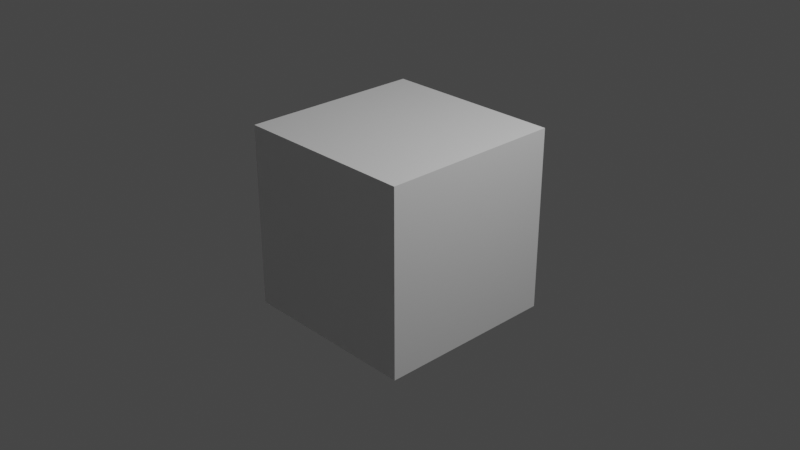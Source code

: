 # Source: Loopy.blend  (saved by Blender 3.5.10; exported with 4.5.12 LTS)
import bpy
from mathutils import Matrix  # noqa: F401  (used for matrix-valued properties, if any)

bpy.ops.wm.read_factory_settings(use_empty=True)
scene = bpy.context.scene
scene.name = 'Scene'

# ---- collections
col_collection = bpy.data.collections.new('Collection'); scene.collection.children.link(col_collection)

# ---- materials (node trees are filled in below, after node groups)
mat_material = bpy.data.materials.new('Material')
mat_material.alpha_threshold = 0.0
mat_material.use_transparent_shadow = False
mat_material.roughness = 0.5
mat_material.line_color = (0.0, 0.0, 0.0, 1.0)

# ---- material node trees
mat_material.use_nodes = True; mat_material.node_tree.nodes.clear()
_N = mat_material.node_tree.nodes; _L = mat_material.node_tree.links
n0 = _N.new('ShaderNodeOutputMaterial'); n0.name = 'Material Output'; n0.location = (300, 300)
n1 = _N.new('ShaderNodeBsdfPrincipled'); n1.name = 'Principled BSDF'; n1.location = (10, 300)
n1.distribution = 'GGX'
n1.subsurface_method = 'RANDOM_WALK_SKIN'
n1.inputs[3].default_value = 1.45
n1.inputs[27].default_value = (0.0, 0.0, 0.0, 1.0)
n1.inputs[28].default_value = 1.0
_L.new(n1.outputs[0], n0.inputs[0])
n0.is_active_output = True

# ---- world
world_world = bpy.data.worlds.new('World'); scene.world = world_world
world_world.use_nodes = True; world_world.node_tree.nodes.clear()
_N = world_world.node_tree.nodes; _L = world_world.node_tree.links
n0 = _N.new('ShaderNodeOutputWorld'); n0.name = 'World Output'; n0.location = (300, 300)
n1 = _N.new('ShaderNodeBackground'); n1.name = 'Background'; n1.location = (10, 300)
n1.inputs[0].default_value = (0.05088, 0.05088, 0.05088, 1.0)
_L.new(n1.outputs[0], n0.inputs[0])
n0.is_active_output = True
world_world.color = (0.05088, 0.05088, 0.05088)
world_world.use_sun_shadow = False
world_world.sun_shadow_jitter_overblur = 0.0

# ---- cameras
cam_camera = bpy.data.cameras.new('Camera')
cam_camera.clip_end = 100.0
cam_camera.ortho_scale = 7.314

# ---- lights
light_light = bpy.data.lights.new('Light', 'POINT')
light_light.transmission_factor = 0.0
light_light.energy = 1000.0
light_light.shadow_soft_size = 0.1
light_light.shadow_maximum_resolution = 0.006
light_light.use_absolute_resolution = True

# ---- meshes
me_cube = bpy.data.meshes.new('Cube')
me_cube.from_pydata([(1.0, 1.0, 1.0), (1.0, 1.0, -1.0), (1.0, -1.0, 1.0), (1.0, -1.0, -1.0), (-1.0, 1.0, 1.0), (-1.0, 1.0, -1.0), (-1.0, -1.0, 1.0), (-1.0, -1.0, -1.0)], [], [(0, 4, 6, 2), (3, 2, 6, 7), (7, 6, 4, 5), (5, 1, 3, 7), (1, 0, 2, 3), (5, 4, 0, 1)])
_uv = me_cube.uv_layers.new(name='UVMap')
_uv.uv.foreach_set('vector', [0.625, 0.5, 0.875, 0.5, 0.875, 0.75, 0.625, 0.75, 0.375, 0.75, 0.625, 0.75, 0.625, 1.0, 0.375, 1.0, 0.375, 0.0, 0.625, 0.0, 0.625, 0.25, 0.375, 0.25, 0.125, 0.5, 0.375, 0.5, 0.375, 0.75, 0.125, 0.75, 0.375, 0.5, 0.625, 0.5, 0.625, 0.75, 0.375, 0.75, 0.375, 0.25, 0.625, 0.25, 0.625, 0.5, 0.375, 0.5])
me_cube.materials.append(mat_material)
me_cube.use_mirror_vertex_groups = False
me_cube.update()
me_sphere_001 = bpy.data.meshes.new('Sphere.001')
me_sphere_001.from_pydata([(-0.1164, -2.289, 3.502), (-0.1164, -2.088, 3.458), (-0.1164, -1.788, 3.272), (-0.1164, -1.665, 2.99), (-0.1164, -1.617, 2.821), (-0.1164, -1.84, 1.11), (-0.1164, -1.857, 0.8163), (-0.1164, -2.053, 0.5783), (-0.1164, -2.197, 0.5015), (-0.1164, -2.353, 0.4542), (-0.04808, -2.303, 3.502), (0.0246, -2.118, 3.458), (0.08344, -1.968, 3.368), (0.1336, -1.84, 3.271), (0.1581, -1.778, 3.143), (0.1709, -1.745, 2.989), (0.1881, -1.701, 2.82), (0.09038, -2.069, 1.577), (0.1432, -1.891, 1.11), (0.1479, -1.88, 0.9646), (0.1365, -1.908, 0.8163), (0.1086, -1.993, 0.6817), (0.06034, -2.088, 0.5783), (0.005327, -2.221, 0.5015), (-0.05437, -2.365, 0.4542), (0.009882, -2.344, 3.501), (0.1442, -2.202, 3.457), (0.2529, -2.087, 3.367), (0.3455, -1.99, 3.269), (0.3908, -1.942, 3.141), (0.4131, -1.916, 2.986), (0.4417, -1.883, 2.817), (0.2659, -2.173, 1.577), (0.3632, -2.038, 1.11), (0.372, -2.029, 0.9646), (0.3509, -2.05, 0.8163), (0.2993, -2.116, 0.6817), (0.2102, -2.188, 0.5783), (0.1086, -2.29, 0.5015), (-0.001738, -2.4, 0.4542), (0.04861, -2.405, 3.5), (0.2241, -2.328, 3.455), (0.3661, -2.266, 3.364), (0.4886, -2.213, 3.266), (0.5511, -2.187, 3.138), (0.5806, -2.174, 2.983), (0.6169, -2.155, 2.813), (0.3382, -2.33, 1.576), (0.5103, -2.257, 1.11), (0.5217, -2.252, 0.9646), (0.4941, -2.263, 0.8163), (0.4268, -2.299, 0.6817), (0.3103, -2.338, 0.5783), (0.1775, -2.393, 0.5015), (0.03343, -2.453, 0.4542), (0.06221, -2.477, 3.499), (0.2521, -2.477, 3.453), (0.4074, -2.477, 3.361), (0.552, -2.477, 3.263), (0.6395, -2.477, 3.131), (0.7015, -2.477, 2.971), (0.706, -2.476, 2.799), (0.3799, -2.515, 1.575), (0.5619, -2.515, 1.11), (0.5743, -2.515, 0.9646), (0.5444, -2.515, 0.8163), (0.4715, -2.515, 0.6817), (0.3455, -2.515, 0.5783), (0.2018, -2.515, 0.5015), (0.04577, -2.515, 0.4542), (0.04861, -2.549, 3.498), (0.2241, -2.626, 3.451), (0.3661, -2.688, 3.359), (0.4888, -2.741, 3.259), (0.5514, -2.767, 3.13), (0.581, -2.78, 2.974), (0.6168, -2.798, 2.804), (0.3387, -2.7, 1.575), (0.5103, -2.773, 1.11), (0.5217, -2.778, 0.9646), (0.4941, -2.766, 0.8163), (0.4268, -2.731, 0.6817), (0.3103, -2.691, 0.5783), (0.1775, -2.636, 0.5015), (0.03343, -2.577, 0.4542), (0.009882, -2.611, 3.497), (0.1442, -2.752, 3.449), (0.2529, -2.867, 3.356), (0.3455, -2.965, 3.256), (0.3909, -3.012, 3.126), (0.4131, -3.037, 2.971), (0.4416, -3.07, 2.801), (0.2664, -2.857, 1.576), (0.3632, -2.992, 1.11), (0.372, -3.0, 0.9646), (0.3509, -2.979, 0.8163), (0.2993, -2.914, 0.6817), (0.2102, -2.841, 0.5783), (0.1086, -2.739, 0.5015), (-0.001739, -2.629, 0.4542), (-0.04808, -2.651, 3.497), (0.0246, -2.837, 3.448), (0.08345, -2.986, 3.354), (0.1336, -3.114, 3.254), (0.1581, -3.176, 3.124), (0.171, -3.209, 2.969), (0.1881, -3.252, 2.798), (0.09065, -2.961, 1.576), (0.1432, -3.138, 1.11), (0.1479, -3.149, 0.9646), (0.1365, -3.122, 0.8163), (0.1086, -3.036, 0.6817), (0.06034, -2.941, 0.5783), (0.005327, -2.808, 0.5015), (-0.05437, -2.664, 0.4542), (-0.1164, -2.666, 3.497), (-0.1164, -2.866, 3.448), (-0.1164, -3.028, 3.354), (-0.1164, -3.166, 3.253), (-0.1164, -3.234, 3.123), (-0.1164, -3.269, 2.968), (-0.1164, -3.316, 2.797), (-0.1164, -2.998, 1.576), (-0.1164, -3.189, 1.11), (-0.1164, -3.202, 0.9646), (-0.1164, -3.172, 0.8163), (-0.1164, -3.079, 0.6817), (-0.1164, -2.976, 0.5783), (-0.1164, -2.833, 0.5015), (-0.1164, -2.677, 0.4542), (-0.1848, -2.651, 3.497), (-0.2575, -2.837, 3.448), (-0.3163, -2.986, 3.354), (-0.3665, -3.114, 3.254), (-0.391, -3.176, 3.124), (-0.4039, -3.209, 2.969), (-0.421, -3.252, 2.798), (-0.3235, -2.961, 1.576), (-0.376, -3.138, 1.11), (-0.3808, -3.149, 0.9646), (-0.3693, -3.122, 0.8163), (-0.3414, -3.036, 0.6817), (-0.2932, -2.941, 0.5783), (-0.2382, -2.808, 0.5015), (-0.1785, -2.664, 0.4542), (-0.1164, -2.515, 0.4382), (-0.2428, -2.611, 3.497), (-0.3771, -2.752, 3.449), (-0.4858, -2.867, 3.356), (-0.5784, -2.965, 3.256), (-0.6238, -3.012, 3.126), (-0.6475, -3.037, 2.971), (-0.679, -3.07, 2.801), (-0.4993, -2.857, 1.576), (-0.5961, -2.992, 1.11), (-0.6049, -3.0, 0.9646), (-0.5837, -2.979, 0.8163), (-0.5322, -2.914, 0.6817), (-0.4431, -2.841, 0.5783), (-0.3414, -2.739, 0.5015), (-0.2311, -2.629, 0.4542), (-0.2815, -2.549, 3.498), (-0.4569, -2.626, 3.451), (-0.599, -2.688, 3.359), (-0.72, -2.741, 3.259), (-0.7792, -2.767, 3.13), (-0.8101, -2.78, 2.974), (-0.8514, -2.798, 2.804), (-0.5697, -2.7, 1.575), (-0.6893, -2.773, 1.11), (-0.7186, -2.778, 0.9646), (-0.7113, -2.766, 0.8163), (-0.6596, -2.731, 0.6817), (-0.5432, -2.691, 0.5783), (-0.4104, -2.636, 0.5015), (-0.2663, -2.577, 0.4542), (-0.1164, -2.477, 3.516), (-0.2951, -2.477, 3.499), (-0.485, -2.477, 3.453), (-0.6388, -2.477, 3.361), (-0.7969, -2.477, 3.263), (-0.8882, -2.477, 3.134), (-0.941, -2.477, 2.978), (-0.9857, -2.476, 2.809), (-0.6109, -2.515, 1.575), (-0.7409, -2.515, 1.11), (-0.7712, -2.515, 0.9646), (-0.7616, -2.515, 0.8163), (-0.7044, -2.515, 0.6817), (-0.5784, -2.515, 0.5783), (-0.4346, -2.515, 0.5015), (-0.2787, -2.515, 0.4542), (-0.2815, -2.405, 3.5), (-0.4569, -2.328, 3.455), (-0.599, -2.266, 3.364), (-0.72, -2.213, 3.266), (-0.7792, -2.187, 3.138), (-0.81, -2.174, 2.983), (-0.8514, -2.155, 2.813), (-0.5692, -2.33, 1.576), (-0.6893, -2.257, 1.11), (-0.7186, -2.252, 0.9646), (-0.7113, -2.263, 0.8163), (-0.6596, -2.299, 0.6817), (-0.5432, -2.338, 0.5783), (-0.4104, -2.393, 0.5015), (-0.2663, -2.453, 0.4542), (-0.2428, -2.344, 3.501), (-0.3771, -2.202, 3.457), (-0.4858, -2.087, 3.367), (-0.5784, -1.99, 3.269), (-0.6237, -1.942, 3.141), (-0.6473, -1.916, 2.986), (-0.679, -1.883, 2.817), (-0.4988, -2.173, 1.577), (-0.5961, -2.038, 1.11), (-0.6049, -2.029, 0.9646), (-0.5837, -2.05, 0.8163), (-0.5322, -2.116, 0.6817), (-0.4431, -2.188, 0.5783), (-0.3414, -2.29, 0.5015), (-0.2311, -2.4, 0.4542), (-0.1848, -2.303, 3.502), (-0.2575, -2.118, 3.458), (-0.3163, -1.968, 3.368), (-0.3664, -1.84, 3.271), (-0.391, -1.778, 3.143), (-0.4038, -1.745, 2.989), (-0.421, -1.701, 2.82), (-0.3233, -2.069, 1.577), (-0.376, -1.891, 1.11), (-0.3808, -1.88, 0.9646), (-0.3693, -1.908, 0.8163), (-0.3414, -1.993, 0.6817), (-0.2932, -2.088, 0.5783), (-0.2382, -2.221, 0.5015), (-0.1785, -2.365, 0.4542), (-0.1164, -1.926, 3.369), (-0.1164, -1.72, 3.144), (-0.1164, -2.032, 1.577), (-0.1164, -1.828, 0.9646), (-0.1164, -1.95, 0.6817), (0.4724, -1.849, 2.646), (0.2052, -1.657, 2.649), (0.7662, -2.304, 2.518), (0.8057, -2.477, 2.51), (0.766, -2.65, 2.514), (0.4726, -3.103, 2.629), (0.2053, -3.296, 2.626), (-0.1164, -3.363, 2.625), (-0.4382, -3.296, 2.626), (-0.7109, -3.103, 2.629), (-0.893, -2.815, 2.633), (-1.011, -2.476, 2.637), (-0.8929, -2.137, 2.642), (-0.7107, -1.849, 2.646), (-0.4381, -1.657, 2.649), (-0.1164, -1.589, 2.65), (-0.1164, -1.519, 2.464), (-0.5071, -2.507, 1.789), (-0.6021, -2.5, 1.848), (-0.7787, -2.493, 1.99), (-0.9395, -2.484, 2.233), (-0.3657, -2.247, 1.74), (-0.3643, -1.989, 1.851), (-0.4641, -1.592, 2.463), (-0.5787, -1.898, 1.996), (-0.7509, -1.808, 2.236), (0.5268, -3.16, 2.219), (-0.7588, -1.8, 2.46), (0.4673, -3.087, 1.984), (0.3391, -3.011, 1.841), (0.1515, -2.768, 1.714), (-0.9299, -2.11, 2.456), (0.02845, -2.848, 1.714), (0.1283, -3.163, 1.845), (0.1993, -3.268, 1.982), (-0.9991, -2.477, 2.451), (0.2317, -3.367, 2.217), (-0.09847, -2.876, 1.714), (-0.1164, -3.216, 1.846), (-0.9301, -2.844, 2.446), (-0.1164, -3.332, 1.981), (-0.1164, -3.44, 2.216), (-0.2434, -2.848, 1.722), (-0.7591, -3.155, 2.442), (-0.2553, -3.163, 1.845), (-0.4165, -3.268, 1.982), (-0.4556, -3.367, 2.217), (-0.4643, -3.363, 2.439), (-0.4465, -2.648, 1.764), (-0.495, -2.779, 1.835), (-0.7155, -2.814, 1.986), (-0.1164, -3.436, 2.438), (-0.8702, -2.85, 2.229), (-0.45, -2.366, 1.767), (-0.4932, -2.221, 1.842), (0.2314, -3.363, 2.439), (-0.7158, -2.171, 1.993), (-0.8703, -2.118, 2.238), (-0.243, -2.168, 1.726), (0.5237, -3.155, 2.442), (-0.2547, -1.838, 1.857), (-0.4168, -1.716, 1.994), (-0.4557, -1.601, 2.239), (0.8105, -2.662, 2.44), (-0.09847, -2.14, 1.719), (-0.1164, -1.785, 1.859), (-0.1164, -1.652, 1.97), (0.8184, -2.479, 2.437), (-0.1164, -1.528, 2.239), (0.1508, -2.247, 1.718), (0.3382, -1.989, 1.851), (0.7182, -2.11, 2.456), (0.4677, -1.898, 1.996), (0.5269, -1.808, 2.236), (0.2625, -2.507, 1.715), (0.2312, -1.592, 2.463), (0.5496, -2.5, 1.841), (0.7111, -2.493, 2.003), (0.8339, -2.483, 2.347), (0.5232, -1.8, 2.46), (-0.7507, -3.16, 2.219), (-0.5782, -3.087, 1.984), (-0.3652, -3.011, 1.841), (-0.3664, -2.768, 1.736), (0.8108, -2.664, 2.349), (0.6466, -2.814, 1.988), (0.485, -2.779, 1.835), (0.2338, -2.648, 1.714), (0.8108, -2.297, 2.354), (0.6469, -2.171, 1.995), (0.4832, -2.221, 1.842), (0.2333, -2.366, 1.716), (0.2318, -1.601, 2.239), (0.1996, -1.716, 1.969), (0.1276, -1.838, 1.857), (0.02805, -2.168, 1.719), (0.1156, -1.993, 1.413), (0.3123, -2.115, 1.413), (0.3984, -2.298, 1.413), (0.4446, -2.515, 1.413), (0.3984, -2.731, 1.413), (0.3123, -2.914, 1.413), (0.1156, -3.037, 1.413), (-0.1164, -3.08, 1.413), (-0.3485, -3.037, 1.413), (-0.5452, -2.914, 1.413), (-0.6249, -2.731, 1.413), (-0.6711, -2.515, 1.413), (-0.6249, -2.298, 1.413), (-0.5452, -2.115, 1.413), (-0.3485, -1.993, 1.413), (-0.1164, -1.95, 1.413), (0.1264, -1.923, 1.281), (0.3322, -2.062, 1.281), (0.4698, -2.269, 1.281), (0.5181, -2.515, 1.281), (0.4698, -2.76, 1.281), (0.3322, -2.968, 1.281), (0.1264, -3.107, 1.281), (-0.1164, -3.155, 1.281), (-0.3593, -3.107, 1.281), (-0.5651, -2.968, 1.281), (-0.6577, -2.76, 1.281), (-0.706, -2.515, 1.281), (-0.6577, -2.269, 1.281), (-0.5651, -2.062, 1.281), (-0.3593, -1.923, 1.281), (-0.1164, -1.874, 1.281), (0.7114, -2.476, 2.633), (0.6119, -2.137, 2.64), (0.6118, -2.815, 2.631), (0.7811, -2.486, 2.156), (0.723, -2.118, 2.232), (0.8099, -2.293, 2.448), (0.7186, -2.844, 2.446), (0.7229, -2.85, 2.223)], [], [(145, 9, 24), (353, 239, 17, 338), (1, 0, 10, 11), (240, 5, 18, 19), (237, 1, 11, 12), (6, 240, 19, 20), (2, 237, 12, 13), (241, 6, 20, 21), (238, 2, 13, 14), (7, 241, 21, 22), (3, 238, 14, 15), (8, 7, 22, 23), (4, 3, 15, 16), (9, 8, 23, 24), (257, 4, 16, 243), (0, 176, 10), (24, 23, 38, 39), (243, 16, 31, 242), (10, 176, 25), (145, 24, 39), (338, 17, 32, 339), (11, 10, 25, 26), (19, 18, 33, 34), (12, 11, 26, 27), (20, 19, 34, 35), (13, 12, 27, 28), (21, 20, 35, 36), (14, 13, 28, 29), (22, 21, 36, 37), (15, 14, 29, 30), (23, 22, 37, 38), (16, 15, 30, 31), (28, 27, 42, 43), (36, 35, 50, 51), (29, 28, 43, 44), (37, 36, 51, 52), (30, 29, 44, 45), (38, 37, 52, 53), (31, 30, 45, 46), (39, 38, 53, 54), (242, 31, 46, 371), (25, 176, 40), (145, 39, 54), (339, 32, 47, 340), (26, 25, 40, 41), (34, 33, 48, 49), (27, 26, 41, 42), (35, 34, 49, 50), (371, 46, 61, 370), (40, 176, 55), (145, 54, 69), (340, 47, 62, 341), (41, 40, 55, 56), (49, 48, 63, 64), (42, 41, 56, 57), (50, 49, 64, 65), (43, 42, 57, 58), (51, 50, 65, 66), (44, 43, 58, 59), (52, 51, 66, 67), (45, 44, 59, 60), (53, 52, 67, 68), (46, 45, 60, 61), (54, 53, 68, 69), (66, 65, 80, 81), (59, 58, 73, 74), (67, 66, 81, 82), (60, 59, 74, 75), (68, 67, 82, 83), (61, 60, 75, 76), (69, 68, 83, 84), (370, 61, 76, 372), (55, 176, 70), (145, 69, 84), (341, 62, 77, 342), (56, 55, 70, 71), (64, 63, 78, 79), (57, 56, 71, 72), (65, 64, 79, 80), (58, 57, 72, 73), (145, 84, 99), (342, 77, 92, 343), (71, 70, 85, 86), (79, 78, 93, 94), (72, 71, 86, 87), (80, 79, 94, 95), (73, 72, 87, 88), (81, 80, 95, 96), (74, 73, 88, 89), (82, 81, 96, 97), (75, 74, 89, 90), (83, 82, 97, 98), (76, 75, 90, 91), (84, 83, 98, 99), (372, 76, 91, 247), (70, 176, 85), (97, 96, 111, 112), (90, 89, 104, 105), (98, 97, 112, 113), (91, 90, 105, 106), (99, 98, 113, 114), (247, 91, 106, 248), (85, 176, 100), (145, 99, 114), (343, 92, 107, 344), (86, 85, 100, 101), (94, 93, 108, 109), (87, 86, 101, 102), (95, 94, 109, 110), (88, 87, 102, 103), (96, 95, 110, 111), (89, 88, 103, 104), (101, 100, 115, 116), (109, 108, 123, 124), (102, 101, 116, 117), (110, 109, 124, 125), (103, 102, 117, 118), (111, 110, 125, 126), (104, 103, 118, 119), (112, 111, 126, 127), (105, 104, 119, 120), (113, 112, 127, 128), (106, 105, 120, 121), (114, 113, 128, 129), (248, 106, 121, 249), (100, 176, 115), (145, 114, 129), (344, 107, 122, 345), (120, 119, 134, 135), (128, 127, 142, 143), (121, 120, 135, 136), (129, 128, 143, 144), (249, 121, 136, 250), (115, 176, 130), (145, 129, 144), (345, 122, 137, 346), (116, 115, 130, 131), (124, 123, 138, 139), (117, 116, 131, 132), (125, 124, 139, 140), (118, 117, 132, 133), (126, 125, 140, 141), (119, 118, 133, 134), (127, 126, 141, 142), (139, 138, 154, 155), (132, 131, 147, 148), (140, 139, 155, 156), (133, 132, 148, 149), (141, 140, 156, 157), (134, 133, 149, 150), (142, 141, 157, 158), (135, 134, 150, 151), (143, 142, 158, 159), (136, 135, 151, 152), (144, 143, 159, 160), (250, 136, 152, 251), (130, 176, 146), (145, 144, 160), (346, 137, 153, 347), (131, 130, 146, 147), (159, 158, 173, 174), (152, 151, 166, 167), (160, 159, 174, 175), (251, 152, 167, 252), (146, 176, 161), (145, 160, 175), (347, 153, 168, 348), (147, 146, 161, 162), (155, 154, 169, 170), (148, 147, 162, 163), (156, 155, 170, 171), (149, 148, 163, 164), (157, 156, 171, 172), (150, 149, 164, 165), (158, 157, 172, 173), (151, 150, 165, 166), (163, 162, 178, 179), (171, 170, 186, 187), (164, 163, 179, 180), (172, 171, 187, 188), (165, 164, 180, 181), (173, 172, 188, 189), (166, 165, 181, 182), (174, 173, 189, 190), (167, 166, 182, 183), (175, 174, 190, 191), (252, 167, 183, 253), (161, 176, 177), (145, 175, 191), (348, 168, 184, 349), (162, 161, 177, 178), (170, 169, 185, 186), (183, 182, 197, 198), (191, 190, 205, 206), (253, 183, 198, 254), (177, 176, 192), (145, 191, 206), (349, 184, 199, 350), (178, 177, 192, 193), (186, 185, 200, 201), (179, 178, 193, 194), (187, 186, 201, 202), (180, 179, 194, 195), (188, 187, 202, 203), (181, 180, 195, 196), (189, 188, 203, 204), (182, 181, 196, 197), (190, 189, 204, 205), (202, 201, 216, 217), (195, 194, 209, 210), (203, 202, 217, 218), (196, 195, 210, 211), (204, 203, 218, 219), (197, 196, 211, 212), (205, 204, 219, 220), (198, 197, 212, 213), (206, 205, 220, 221), (254, 198, 213, 255), (192, 176, 207), (145, 206, 221), (350, 199, 214, 351), (193, 192, 207, 208), (201, 200, 215, 216), (194, 193, 208, 209), (221, 220, 235, 236), (255, 213, 228, 256), (207, 176, 222), (145, 221, 236), (351, 214, 229, 352), (208, 207, 222, 223), (216, 215, 230, 231), (209, 208, 223, 224), (217, 216, 231, 232), (210, 209, 224, 225), (218, 217, 232, 233), (211, 210, 225, 226), (219, 218, 233, 234), (212, 211, 226, 227), (220, 219, 234, 235), (213, 212, 227, 228), (233, 232, 6, 241), (226, 225, 2, 238), (234, 233, 241, 7), (227, 226, 238, 3), (235, 234, 7, 8), (228, 227, 3, 4), (236, 235, 8, 9), (256, 228, 4, 257), (222, 176, 0), (145, 236, 9), (352, 229, 239, 353), (223, 222, 0, 1), (231, 230, 5, 240), (224, 223, 1, 237), (232, 231, 240, 6), (225, 224, 237, 2), (252, 253, 277, 281), (251, 252, 281, 285), (372, 247, 301, 376), (245, 246, 305, 309), (253, 254, 273, 277), (244, 245, 309, 375), (254, 255, 269, 273), (257, 243, 317, 258), (247, 248, 297, 301), (256, 257, 258, 265), (255, 256, 265, 269), (248, 249, 293, 297), (249, 250, 289, 293), (243, 242, 321, 317), (242, 371, 313, 321), (250, 251, 285, 289), (277, 273, 299, 262), (261, 298, 296, 260), (273, 269, 267, 299), (298, 266, 264, 296), (284, 325, 153, 137), (279, 284, 137, 122), (274, 279, 122, 107), (272, 274, 107, 92), (295, 263, 214, 199), (259, 295, 199, 184), (290, 259, 184, 168), (325, 290, 168, 153), (337, 311, 32, 17), (306, 337, 17, 239), (300, 306, 239, 229), (263, 300, 229, 214), (329, 272, 92, 77), (316, 329, 77, 62), (333, 316, 62, 47), (311, 333, 47, 32), (312, 332, 333, 311), (314, 331, 332, 312), (315, 374, 331, 314), (321, 313, 374, 315), (332, 318, 316, 333), (331, 319, 318, 332), (374, 373, 319, 331), (375, 309, 320, 330), (318, 328, 329, 316), (319, 327, 328, 318), (373, 377, 327, 319), (309, 305, 326, 320), (328, 271, 272, 329), (327, 270, 271, 328), (377, 268, 270, 327), (376, 301, 268, 377), (264, 302, 300, 263), (266, 303, 302, 264), (267, 304, 303, 266), (269, 265, 304, 267), (302, 307, 306, 300), (303, 308, 307, 302), (304, 310, 308, 303), (265, 258, 310, 304), (307, 336, 337, 306), (308, 335, 336, 307), (310, 334, 335, 308), (258, 317, 334, 310), (336, 312, 311, 337), (335, 314, 312, 336), (334, 315, 314, 335), (317, 321, 315, 334), (324, 291, 290, 325), (323, 292, 291, 324), (322, 294, 292, 323), (285, 281, 294, 322), (291, 260, 259, 290), (292, 261, 260, 291), (294, 262, 261, 292), (281, 277, 262, 294), (262, 299, 298, 261), (260, 296, 295, 259), (299, 267, 266, 298), (296, 264, 263, 295), (301, 297, 278, 268), (268, 278, 276, 270), (270, 276, 275, 271), (271, 275, 274, 272), (297, 293, 283, 278), (278, 283, 282, 276), (276, 282, 280, 275), (275, 280, 279, 274), (293, 289, 288, 283), (283, 288, 287, 282), (282, 287, 286, 280), (280, 286, 284, 279), (289, 285, 322, 288), (288, 322, 323, 287), (287, 323, 324, 286), (286, 324, 325, 284), (368, 352, 353, 369), (367, 351, 352, 368), (366, 350, 351, 367), (365, 349, 350, 366), (364, 348, 349, 365), (363, 347, 348, 364), (362, 346, 347, 363), (361, 345, 346, 362), (360, 344, 345, 361), (359, 343, 344, 360), (358, 342, 343, 359), (357, 341, 342, 358), (356, 340, 341, 357), (355, 339, 340, 356), (354, 338, 339, 355), (369, 353, 338, 354), (5, 369, 354, 18), (18, 354, 355, 33), (33, 355, 356, 48), (48, 356, 357, 63), (63, 357, 358, 78), (78, 358, 359, 93), (93, 359, 360, 108), (108, 360, 361, 123), (123, 361, 362, 138), (138, 362, 363, 154), (154, 363, 364, 169), (169, 364, 365, 185), (185, 365, 366, 200), (200, 366, 367, 215), (215, 367, 368, 230), (230, 368, 369, 5), (245, 244, 371, 370), (246, 245, 370, 372), (330, 320, 373, 374), (375, 330, 374, 313), (326, 305, 376, 377), (244, 375, 313, 371), (320, 326, 377, 373), (305, 246, 372, 376)])
_uv = me_sphere_001.uv_layers.new(name='UVMap')
_uv.uv.foreach_set('vector', [0.7188, 0.0, 0.75, 0.0625, 0.6875, 0.0625, 0.75, 0.4676, 0.75, 0.5, 0.6875, 0.5, 0.6886, 0.4676, 0.75, 0.875, 0.75, 0.9375, 0.6875, 0.9375, 0.6875, 0.875, 0.75, 0.375, 0.75, 0.4375, 0.6875, 0.4375, 0.6875, 0.375, 0.75, 0.8125, 0.75, 0.875, 0.6875, 0.875, 0.6875, 0.8125, 0.75, 0.3125, 0.75, 0.375, 0.6875, 0.375, 0.6875, 0.3125, 0.75, 0.75, 0.75, 0.8125, 0.6875, 0.8125, 0.6875, 0.75, 0.75, 0.25, 0.75, 0.3125, 0.6875, 0.3125, 0.6875, 0.25, 0.75, 0.6875, 0.75, 0.75, 0.6875, 0.75, 0.6875, 0.6875, 0.75, 0.1875, 0.75, 0.25, 0.6875, 0.25, 0.6875, 0.1875, 0.75, 0.625, 0.75, 0.6875, 0.6875, 0.6875, 0.6875, 0.625, 0.75, 0.125, 0.75, 0.1875, 0.6875, 0.1875, 0.6875, 0.125, 0.75, 0.5625, 0.75, 0.625, 0.6875, 0.625, 0.6875, 0.5625, 0.75, 0.0625, 0.75, 0.125, 0.6875, 0.125, 0.6875, 0.0625, 0.75, 0.5095, 0.75, 0.5625, 0.6875, 0.5625, 0.6875, 0.5095, 0.75, 0.9375, 0.7188, 1.0, 0.6875, 0.9375, 0.6875, 0.0625, 0.6875, 0.125, 0.625, 0.125, 0.625, 0.0625, 0.6875, 0.5095, 0.6875, 0.5625, 0.625, 0.5625, 0.625, 0.5095, 0.6875, 0.9375, 0.6562, 1.0, 0.625, 0.9375, 0.6562, 0.0, 0.6875, 0.0625, 0.625, 0.0625, 0.6886, 0.4676, 0.6875, 0.5, 0.625, 0.5, 0.6261, 0.4676, 0.6875, 0.875, 0.6875, 0.9375, 0.625, 0.9375, 0.625, 0.875, 0.6875, 0.375, 0.6875, 0.4375, 0.625, 0.4375, 0.625, 0.375, 0.6875, 0.8125, 0.6875, 0.875, 0.625, 0.875, 0.625, 0.8125, 0.6875, 0.3125, 0.6875, 0.375, 0.625, 0.375, 0.625, 0.3125, 0.6875, 0.75, 0.6875, 0.8125, 0.625, 0.8125, 0.625, 0.75, 0.6875, 0.25, 0.6875, 0.3125, 0.625, 0.3125, 0.625, 0.25, 0.6875, 0.6875, 0.6875, 0.75, 0.625, 0.75, 0.625, 0.6875, 0.6875, 0.1875, 0.6875, 0.25, 0.625, 0.25, 0.625, 0.1875, 0.6875, 0.625, 0.6875, 0.6875, 0.625, 0.6875, 0.625, 0.625, 0.6875, 0.125, 0.6875, 0.1875, 0.625, 0.1875, 0.625, 0.125, 0.6875, 0.5625, 0.6875, 0.625, 0.625, 0.625, 0.625, 0.5625, 0.625, 0.75, 0.625, 0.8125, 0.5625, 0.8125, 0.5625, 0.75, 0.625, 0.25, 0.625, 0.3125, 0.5625, 0.3125, 0.5625, 0.25, 0.625, 0.6875, 0.625, 0.75, 0.5625, 0.75, 0.5625, 0.6875, 0.625, 0.1875, 0.625, 0.25, 0.5625, 0.25, 0.5625, 0.1875, 0.625, 0.625, 0.625, 0.6875, 0.5625, 0.6875, 0.5625, 0.625, 0.625, 0.125, 0.625, 0.1875, 0.5625, 0.1875, 0.5625, 0.125, 0.625, 0.5625, 0.625, 0.625, 0.5625, 0.625, 0.5625, 0.5625, 0.625, 0.0625, 0.625, 0.125, 0.5625, 0.125, 0.5625, 0.0625, 0.625, 0.5095, 0.625, 0.5625, 0.5625, 0.5625, 0.5625, 0.5095, 0.625, 0.9375, 0.5937, 1.0, 0.5625, 0.9375, 0.5938, 0.0, 0.625, 0.0625, 0.5625, 0.0625, 0.6261, 0.4676, 0.625, 0.5, 0.5625, 0.5, 0.5637, 0.4675, 0.625, 0.875, 0.625, 0.9375, 0.5625, 0.9375, 0.5625, 0.875, 0.625, 0.375, 0.625, 0.4375, 0.5625, 0.4375, 0.5625, 0.375, 0.625, 0.8125, 0.625, 0.875, 0.5625, 0.875, 0.5625, 0.8125, 0.625, 0.3125, 0.625, 0.375, 0.5625, 0.375, 0.5625, 0.3125, 0.5625, 0.5095, 0.5625, 0.5625, 0.5, 0.5625, 0.5, 0.5095, 0.5625, 0.9375, 0.5312, 1.0, 0.5, 0.9375, 0.5312, 0.0, 0.5625, 0.0625, 0.5, 0.0625, 0.5637, 0.4675, 0.5625, 0.5, 0.5, 0.5, 0.5, 0.4675, 0.5625, 0.875, 0.5625, 0.9375, 0.5, 0.9375, 0.5, 0.875, 0.5625, 0.375, 0.5625, 0.4375, 0.5, 0.4375, 0.5, 0.375, 0.5625, 0.8125, 0.5625, 0.875, 0.5, 0.875, 0.5, 0.8125, 0.5625, 0.3125, 0.5625, 0.375, 0.5, 0.375, 0.5, 0.3125, 0.5625, 0.75, 0.5625, 0.8125, 0.5, 0.8125, 0.5, 0.75, 0.5625, 0.25, 0.5625, 0.3125, 0.5, 0.3125, 0.5, 0.25, 0.5625, 0.6875, 0.5625, 0.75, 0.5, 0.75, 0.5, 0.6875, 0.5625, 0.1875, 0.5625, 0.25, 0.5, 0.25, 0.5, 0.1875, 0.5625, 0.625, 0.5625, 0.6875, 0.5, 0.6875, 0.5, 0.625, 0.5625, 0.125, 0.5625, 0.1875, 0.5, 0.1875, 0.5, 0.125, 0.5625, 0.5625, 0.5625, 0.625, 0.5, 0.625, 0.5, 0.5625, 0.5625, 0.0625, 0.5625, 0.125, 0.5, 0.125, 0.5, 0.0625, 0.5, 0.25, 0.5, 0.3125, 0.4375, 0.3125, 0.4375, 0.25, 0.5, 0.6875, 0.5, 0.75, 0.4375, 0.75, 0.4375, 0.6875, 0.5, 0.1875, 0.5, 0.25, 0.4375, 0.25, 0.4375, 0.1875, 0.5, 0.625, 0.5, 0.6875, 0.4375, 0.6875, 0.4375, 0.625, 0.5, 0.125, 0.5, 0.1875, 0.4375, 0.1875, 0.4375, 0.125, 0.5, 0.5625, 0.5, 0.625, 0.4375, 0.625, 0.4375, 0.5625, 0.5, 0.0625, 0.5, 0.125, 0.4375, 0.125, 0.4375, 0.0625, 0.5, 0.5095, 0.5, 0.5625, 0.4375, 0.5625, 0.4375, 0.5095, 0.5, 0.9375, 0.4687, 1.0, 0.4375, 0.9375, 0.4687, 0.0, 0.5, 0.0625, 0.4375, 0.0625, 0.5, 0.4675, 0.5, 0.5, 0.4375, 0.5, 0.4363, 0.4675, 0.5, 0.875, 0.5, 0.9375, 0.4375, 0.9375, 0.4375, 0.875, 0.5, 0.375, 0.5, 0.4375, 0.4375, 0.4375, 0.4375, 0.375, 0.5, 0.8125, 0.5, 0.875, 0.4375, 0.875, 0.4375, 0.8125, 0.5, 0.3125, 0.5, 0.375, 0.4375, 0.375, 0.4375, 0.3125, 0.5, 0.75, 0.5, 0.8125, 0.4375, 0.8125, 0.4375, 0.75, 0.4062, 0.0, 0.4375, 0.0625, 0.375, 0.0625, 0.4363, 0.4675, 0.4375, 0.5, 0.375, 0.5, 0.3739, 0.4676, 0.4375, 0.875, 0.4375, 0.9375, 0.375, 0.9375, 0.375, 0.875, 0.4375, 0.375, 0.4375, 0.4375, 0.375, 0.4375, 0.375, 0.375, 0.4375, 0.8125, 0.4375, 0.875, 0.375, 0.875, 0.375, 0.8125, 0.4375, 0.3125, 0.4375, 0.375, 0.375, 0.375, 0.375, 0.3125, 0.4375, 0.75, 0.4375, 0.8125, 0.375, 0.8125, 0.375, 0.75, 0.4375, 0.25, 0.4375, 0.3125, 0.375, 0.3125, 0.375, 0.25, 0.4375, 0.6875, 0.4375, 0.75, 0.375, 0.75, 0.375, 0.6875, 0.4375, 0.1875, 0.4375, 0.25, 0.375, 0.25, 0.375, 0.1875, 0.4375, 0.625, 0.4375, 0.6875, 0.375, 0.6875, 0.375, 0.625, 0.4375, 0.125, 0.4375, 0.1875, 0.375, 0.1875, 0.375, 0.125, 0.4375, 0.5625, 0.4375, 0.625, 0.375, 0.625, 0.375, 0.5625, 0.4375, 0.0625, 0.4375, 0.125, 0.375, 0.125, 0.375, 0.0625, 0.4375, 0.5095, 0.4375, 0.5625, 0.375, 0.5625, 0.375, 0.5095, 0.4375, 0.9375, 0.4062, 1.0, 0.375, 0.9375, 0.375, 0.1875, 0.375, 0.25, 0.3125, 0.25, 0.3125, 0.1875, 0.375, 0.625, 0.375, 0.6875, 0.3125, 0.6875, 0.3125, 0.625, 0.375, 0.125, 0.375, 0.1875, 0.3125, 0.1875, 0.3125, 0.125, 0.375, 0.5625, 0.375, 0.625, 0.3125, 0.625, 0.3125, 0.5625, 0.375, 0.0625, 0.375, 0.125, 0.3125, 0.125, 0.3125, 0.0625, 0.375, 0.5095, 0.375, 0.5625, 0.3125, 0.5625, 0.3125, 0.5095, 0.375, 0.9375, 0.3437, 1.0, 0.3125, 0.9375, 0.3437, 0.0, 0.375, 0.0625, 0.3125, 0.0625, 0.3739, 0.4676, 0.375, 0.5, 0.3125, 0.5, 0.3114, 0.4676, 0.375, 0.875, 0.375, 0.9375, 0.3125, 0.9375, 0.3125, 0.875, 0.375, 0.375, 0.375, 0.4375, 0.3125, 0.4375, 0.3125, 0.375, 0.375, 0.8125, 0.375, 0.875, 0.3125, 0.875, 0.3125, 0.8125, 0.375, 0.3125, 0.375, 0.375, 0.3125, 0.375, 0.3125, 0.3125, 0.375, 0.75, 0.375, 0.8125, 0.3125, 0.8125, 0.3125, 0.75, 0.375, 0.25, 0.375, 0.3125, 0.3125, 0.3125, 0.3125, 0.25, 0.375, 0.6875, 0.375, 0.75, 0.3125, 0.75, 0.3125, 0.6875, 0.3125, 0.875, 0.3125, 0.9375, 0.25, 0.9375, 0.25, 0.875, 0.3125, 0.375, 0.3125, 0.4375, 0.25, 0.4375, 0.25, 0.375, 0.3125, 0.8125, 0.3125, 0.875, 0.25, 0.875, 0.25, 0.8125, 0.3125, 0.3125, 0.3125, 0.375, 0.25, 0.375, 0.25, 0.3125, 0.3125, 0.75, 0.3125, 0.8125, 0.25, 0.8125, 0.25, 0.75, 0.3125, 0.25, 0.3125, 0.3125, 0.25, 0.3125, 0.25, 0.25, 0.3125, 0.6875, 0.3125, 0.75, 0.25, 0.75, 0.25, 0.6875, 0.3125, 0.1875, 0.3125, 0.25, 0.25, 0.25, 0.25, 0.1875, 0.3125, 0.625, 0.3125, 0.6875, 0.25, 0.6875, 0.25, 0.625, 0.3125, 0.125, 0.3125, 0.1875, 0.25, 0.1875, 0.25, 0.125, 0.3125, 0.5625, 0.3125, 0.625, 0.25, 0.625, 0.25, 0.5625, 0.3125, 0.0625, 0.3125, 0.125, 0.25, 0.125, 0.25, 0.0625, 0.3125, 0.5095, 0.3125, 0.5625, 0.25, 0.5625, 0.25, 0.5095, 0.3125, 0.9375, 0.2812, 1.0, 0.25, 0.9375, 0.2812, 0.0, 0.3125, 0.0625, 0.25, 0.0625, 0.3114, 0.4676, 0.3125, 0.5, 0.25, 0.5, 0.25, 0.4676, 0.25, 0.625, 0.25, 0.6875, 0.1875, 0.6875, 0.1875, 0.625, 0.25, 0.125, 0.25, 0.1875, 0.1875, 0.1875, 0.1875, 0.125, 0.25, 0.5625, 0.25, 0.625, 0.1875, 0.625, 0.1875, 0.5625, 0.25, 0.0625, 0.25, 0.125, 0.1875, 0.125, 0.1875, 0.0625, 0.25, 0.5095, 0.25, 0.5625, 0.1875, 0.5625, 0.1875, 0.5095, 0.25, 0.9375, 0.2187, 1.0, 0.1875, 0.9375, 0.2187, 0.0, 0.25, 0.0625, 0.1875, 0.0625, 0.25, 0.4676, 0.25, 0.5, 0.1875, 0.5, 0.1886, 0.4676, 0.25, 0.875, 0.25, 0.9375, 0.1875, 0.9375, 0.1875, 0.875, 0.25, 0.375, 0.25, 0.4375, 0.1875, 0.4375, 0.1875, 0.375, 0.25, 0.8125, 0.25, 0.875, 0.1875, 0.875, 0.1875, 0.8125, 0.25, 0.3125, 0.25, 0.375, 0.1875, 0.375, 0.1875, 0.3125, 0.25, 0.75, 0.25, 0.8125, 0.1875, 0.8125, 0.1875, 0.75, 0.25, 0.25, 0.25, 0.3125, 0.1875, 0.3125, 0.1875, 0.25, 0.25, 0.6875, 0.25, 0.75, 0.1875, 0.75, 0.1875, 0.6875, 0.25, 0.1875, 0.25, 0.25, 0.1875, 0.25, 0.1875, 0.1875, 0.1875, 0.375, 0.1875, 0.4375, 0.125, 0.4375, 0.125, 0.375, 0.1875, 0.8125, 0.1875, 0.875, 0.125, 0.875, 0.125, 0.8125, 0.1875, 0.3125, 0.1875, 0.375, 0.125, 0.375, 0.125, 0.3125, 0.1875, 0.75, 0.1875, 0.8125, 0.125, 0.8125, 0.125, 0.75, 0.1875, 0.25, 0.1875, 0.3125, 0.125, 0.3125, 0.125, 0.25, 0.1875, 0.6875, 0.1875, 0.75, 0.125, 0.75, 0.125, 0.6875, 0.1875, 0.1875, 0.1875, 0.25, 0.125, 0.25, 0.125, 0.1875, 0.1875, 0.625, 0.1875, 0.6875, 0.125, 0.6875, 0.125, 0.625, 0.1875, 0.125, 0.1875, 0.1875, 0.125, 0.1875, 0.125, 0.125, 0.1875, 0.5625, 0.1875, 0.625, 0.125, 0.625, 0.125, 0.5625, 0.1875, 0.0625, 0.1875, 0.125, 0.125, 0.125, 0.125, 0.0625, 0.1875, 0.5095, 0.1875, 0.5625, 0.125, 0.5625, 0.125, 0.5095, 0.1875, 0.9375, 0.1562, 1.0, 0.125, 0.9375, 0.1562, 0.0, 0.1875, 0.0625, 0.125, 0.0625, 0.1886, 0.4676, 0.1875, 0.5, 0.125, 0.5, 0.1261, 0.4676, 0.1875, 0.875, 0.1875, 0.9375, 0.125, 0.9375, 0.125, 0.875, 0.125, 0.125, 0.125, 0.1875, 0.0625, 0.1875, 0.0625, 0.125, 0.125, 0.5625, 0.125, 0.625, 0.0625, 0.625, 0.0625, 0.5625, 0.125, 0.0625, 0.125, 0.125, 0.0625, 0.125, 0.0625, 0.0625, 0.125, 0.5095, 0.125, 0.5625, 0.0625, 0.5625, 0.0625, 0.5095, 0.125, 0.9375, 0.09375, 1.0, 0.0625, 0.9375, 0.09375, 0.0, 0.125, 0.0625, 0.0625, 0.0625, 0.1261, 0.4676, 0.125, 0.5, 0.0625, 0.5, 0.06369, 0.4675, 0.125, 0.875, 0.125, 0.9375, 0.0625, 0.9375, 0.0625, 0.875, 0.125, 0.375, 0.125, 0.4375, 0.0625, 0.4375, 0.0625, 0.375, 0.125, 0.8125, 0.125, 0.875, 0.0625, 0.875, 0.0625, 0.8125, 0.125, 0.3125, 0.125, 0.375, 0.0625, 0.375, 0.0625, 0.3125, 0.125, 0.75, 0.125, 0.8125, 0.0625, 0.8125, 0.0625, 0.75, 0.125, 0.25, 0.125, 0.3125, 0.0625, 0.3125, 0.0625, 0.25, 0.125, 0.6875, 0.125, 0.75, 0.0625, 0.75, 0.0625, 0.6875, 0.125, 0.1875, 0.125, 0.25, 0.0625, 0.25, 0.0625, 0.1875, 0.125, 0.625, 0.125, 0.6875, 0.0625, 0.6875, 0.0625, 0.625, 0.0625, 0.8125, 0.0625, 0.875, 0.0, 0.875, 0.0, 0.8125, 0.0625, 0.3125, 0.0625, 0.375, 0.0, 0.375, 0.0, 0.3125, 0.0625, 0.75, 0.0625, 0.8125, 0.0, 0.8125, 0.0, 0.75, 0.0625, 0.25, 0.0625, 0.3125, 0.0, 0.3125, 0.0, 0.25, 0.0625, 0.6875, 0.0625, 0.75, 0.0, 0.75, 0.0, 0.6875, 0.0625, 0.1875, 0.0625, 0.25, 0.0, 0.25, 0.0, 0.1875, 0.0625, 0.625, 0.0625, 0.6875, 0.0, 0.6875, 0.0, 0.625, 0.0625, 0.125, 0.0625, 0.1875, 0.0, 0.1875, 0.0, 0.125, 0.0625, 0.5625, 0.0625, 0.625, 0.0, 0.625, 0.0, 0.5625, 0.0625, 0.0625, 0.0625, 0.125, 0.0, 0.125, 0.0, 0.0625, 0.0625, 0.5095, 0.0625, 0.5625, 0.0, 0.5625, 0.0, 0.5095, 0.0625, 0.9375, 0.03125, 1.0, 0.0, 0.9375, 0.03125, 0.0, 0.0625, 0.0625, 0.0, 0.0625, 0.06369, 0.4675, 0.0625, 0.5, 0.0, 0.5, -0.001404, 0.4675, 0.0625, 0.875, 0.0625, 0.9375, 0.0, 0.9375, 0.0, 0.875, 0.0625, 0.375, 0.0625, 0.4375, 0.0, 0.4375, 0.0, 0.375, 1.0, 0.5625, 1.0, 0.625, 0.9375, 0.625, 0.9375, 0.5625, 1.0, 0.0625, 1.0, 0.125, 0.9375, 0.125, 0.9375, 0.0625, 1.0, 0.5095, 1.0, 0.5625, 0.9375, 0.5625, 0.9375, 0.5095, 1.0, 0.9375, 0.9687, 1.0, 0.9375, 0.9375, 0.9687, 0.0, 1.0, 0.0625, 0.9375, 0.0625, 1.001, 0.4675, 1.0, 0.5, 0.9375, 0.5, 0.9363, 0.4675, 1.0, 0.875, 1.0, 0.9375, 0.9375, 0.9375, 0.9375, 0.875, 1.0, 0.375, 1.0, 0.4375, 0.9375, 0.4375, 0.9375, 0.375, 1.0, 0.8125, 1.0, 0.875, 0.9375, 0.875, 0.9375, 0.8125, 1.0, 0.3125, 1.0, 0.375, 0.9375, 0.375, 0.9375, 0.3125, 1.0, 0.75, 1.0, 0.8125, 0.9375, 0.8125, 0.9375, 0.75, 1.0, 0.25, 1.0, 0.3125, 0.9375, 0.3125, 0.9375, 0.25, 1.0, 0.6875, 1.0, 0.75, 0.9375, 0.75, 0.9375, 0.6875, 1.0, 0.1875, 1.0, 0.25, 0.9375, 0.25, 0.9375, 0.1875, 1.0, 0.625, 1.0, 0.6875, 0.9375, 0.6875, 0.9375, 0.625, 1.0, 0.125, 1.0, 0.1875, 0.9375, 0.1875, 0.9375, 0.125, 0.9375, 0.3125, 0.9375, 0.375, 0.875, 0.375, 0.875, 0.3125, 0.9375, 0.75, 0.9375, 0.8125, 0.875, 0.8125, 0.875, 0.75, 0.9375, 0.25, 0.9375, 0.3125, 0.875, 0.3125, 0.875, 0.25, 0.9375, 0.6875, 0.9375, 0.75, 0.875, 0.75, 0.875, 0.6875, 0.9375, 0.1875, 0.9375, 0.25, 0.875, 0.25, 0.875, 0.1875, 0.9375, 0.625, 0.9375, 0.6875, 0.875, 0.6875, 0.875, 0.625, 0.9375, 0.125, 0.9375, 0.1875, 0.875, 0.1875, 0.875, 0.125, 0.9375, 0.5625, 0.9375, 0.625, 0.875, 0.625, 0.875, 0.5625, 0.9375, 0.0625, 0.9375, 0.125, 0.875, 0.125, 0.875, 0.0625, 0.9375, 0.5095, 0.9375, 0.5625, 0.875, 0.5625, 0.875, 0.5095, 0.9375, 0.9375, 0.9062, 1.0, 0.875, 0.9375, 0.9062, 0.0, 0.9375, 0.0625, 0.875, 0.0625, 0.9363, 0.4675, 0.9375, 0.5, 0.875, 0.5, 0.8739, 0.4676, 0.9375, 0.875, 0.9375, 0.9375, 0.875, 0.9375, 0.875, 0.875, 0.9375, 0.375, 0.9375, 0.4375, 0.875, 0.4375, 0.875, 0.375, 0.9375, 0.8125, 0.9375, 0.875, 0.875, 0.875, 0.875, 0.8125, 0.875, 0.0625, 0.875, 0.125, 0.8125, 0.125, 0.8125, 0.0625, 0.875, 0.5095, 0.875, 0.5625, 0.8125, 0.5625, 0.8125, 0.5095, 0.875, 0.9375, 0.8437, 1.0, 0.8125, 0.9375, 0.8437, 0.0, 0.875, 0.0625, 0.8125, 0.0625, 0.8739, 0.4676, 0.875, 0.5, 0.8125, 0.5, 0.8114, 0.4676, 0.875, 0.875, 0.875, 0.9375, 0.8125, 0.9375, 0.8125, 0.875, 0.875, 0.375, 0.875, 0.4375, 0.8125, 0.4375, 0.8125, 0.375, 0.875, 0.8125, 0.875, 0.875, 0.8125, 0.875, 0.8125, 0.8125, 0.875, 0.3125, 0.875, 0.375, 0.8125, 0.375, 0.8125, 0.3125, 0.875, 0.75, 0.875, 0.8125, 0.8125, 0.8125, 0.8125, 0.75, 0.875, 0.25, 0.875, 0.3125, 0.8125, 0.3125, 0.8125, 0.25, 0.875, 0.6875, 0.875, 0.75, 0.8125, 0.75, 0.8125, 0.6875, 0.875, 0.1875, 0.875, 0.25, 0.8125, 0.25, 0.8125, 0.1875, 0.875, 0.625, 0.875, 0.6875, 0.8125, 0.6875, 0.8125, 0.625, 0.875, 0.125, 0.875, 0.1875, 0.8125, 0.1875, 0.8125, 0.125, 0.875, 0.5625, 0.875, 0.625, 0.8125, 0.625, 0.8125, 0.5625, 0.8125, 0.25, 0.8125, 0.3125, 0.75, 0.3125, 0.75, 0.25, 0.8125, 0.6875, 0.8125, 0.75, 0.75, 0.75, 0.75, 0.6875, 0.8125, 0.1875, 0.8125, 0.25, 0.75, 0.25, 0.75, 0.1875, 0.8125, 0.625, 0.8125, 0.6875, 0.75, 0.6875, 0.75, 0.625, 0.8125, 0.125, 0.8125, 0.1875, 0.75, 0.1875, 0.75, 0.125, 0.8125, 0.5625, 0.8125, 0.625, 0.75, 0.625, 0.75, 0.5625, 0.8125, 0.0625, 0.8125, 0.125, 0.75, 0.125, 0.75, 0.0625, 0.8125, 0.5095, 0.8125, 0.5625, 0.75, 0.5625, 0.75, 0.5095, 0.8125, 0.9375, 0.7812, 1.0, 0.75, 0.9375, 0.7812, 0.0, 0.8125, 0.0625, 0.75, 0.0625, 0.8114, 0.4676, 0.8125, 0.5, 0.75, 0.5, 0.75, 0.4676, 0.8125, 0.875, 0.8125, 0.9375, 0.75, 0.9375, 0.75, 0.875, 0.8125, 0.375, 0.8125, 0.4375, 0.75, 0.4375, 0.75, 0.375, 0.8125, 0.8125, 0.8125, 0.875, 0.75, 0.875, 0.75, 0.8125, 0.8125, 0.3125, 0.8125, 0.375, 0.75, 0.375, 0.75, 0.3125, 0.8125, 0.75, 0.8125, 0.8125, 0.75, 0.8125, 0.75, 0.75, 0.0625, 0.5095, 0.0, 0.5095, 0.0, 0.5095, 0.0625, 0.5095, 0.125, 0.5095, 0.0625, 0.5095, 0.0625, 0.5095, 0.125, 0.5095, 0.4375, 0.5095, 0.375, 0.5095, 0.375, 0.5095, 0.4375, 0.5095, 0.5004, 0.5095, 0.4514, 0.5095, 0.4509, 0.5095, 0.5, 0.5095, 1.0, 0.5095, 0.9375, 0.5095, 0.9375, 0.5095, 1.0, 0.5095, 0.5487, 0.5095, 0.5004, 0.5095, 0.5, 0.5095, 0.5492, 0.5095, 0.9375, 0.5095, 0.875, 0.5095, 0.875, 0.5095, 0.9375, 0.5095, 0.75, 0.5095, 0.6875, 0.5095, 0.6875, 0.5095, 0.75, 0.5095, 0.375, 0.5095, 0.3125, 0.5095, 0.3125, 0.5095, 0.375, 0.5095, 0.8125, 0.5095, 0.75, 0.5095, 0.75, 0.5095, 0.8125, 0.5095, 0.875, 0.5095, 0.8125, 0.5095, 0.8125, 0.5095, 0.875, 0.5095, 0.3125, 0.5095, 0.25, 0.5095, 0.25, 0.5095, 0.3125, 0.5095, 0.25, 0.5095, 0.1875, 0.5095, 0.1875, 0.5095, 0.25, 0.5095, 0.6875, 0.5095, 0.625, 0.5095, 0.625, 0.5095, 0.6875, 0.5095, 0.625, 0.5095, 0.5625, 0.5095, 0.5625, 0.5095, 0.625, 0.5095, 0.1875, 0.5095, 0.125, 0.5095, 0.125, 0.5095, 0.1875, 0.5095, 1.0, 0.5095, 0.9375, 0.5095, 0.9375, 0.5076, 1.0, 0.5076, 1.0, 0.5057, 0.9375, 0.5057, 0.9375, 0.5038, 1.0, 0.5038, 0.9375, 0.5095, 0.875, 0.5095, 0.875, 0.5076, 0.9375, 0.5076, 0.9375, 0.5057, 0.875, 0.5057, 0.875, 0.5038, 0.9375, 0.5038, 0.1875, 0.5019, 0.125, 0.5019, 0.125, 0.5, 0.1875, 0.5, 0.25, 0.5019, 0.1875, 0.5019, 0.1875, 0.5, 0.25, 0.5, 0.3125, 0.5019, 0.25, 0.5019, 0.25, 0.5, 0.3125, 0.5, 0.375, 0.5019, 0.3125, 0.5019, 0.3125, 0.5, 0.375, 0.5, 0.9375, 0.5019, 0.875, 0.5019, 0.875, 0.5, 0.9375, 0.5, 1.0, 0.5019, 0.9375, 0.5019, 0.9375, 0.5, 1.0, 0.5, 0.0625, 0.5019, 0.0, 0.5019, 0.0, 0.5, 0.0625, 0.5, 0.125, 0.5019, 0.0625, 0.5019, 0.0625, 0.5, 0.125, 0.5, 0.6875, 0.5019, 0.625, 0.5019, 0.625, 0.5, 0.6875, 0.5, 0.75, 0.5019, 0.6875, 0.5019, 0.6875, 0.5, 0.75, 0.5, 0.8125, 0.5019, 0.75, 0.5019, 0.75, 0.5, 0.8125, 0.5, 0.875, 0.5019, 0.8125, 0.5019, 0.8125, 0.5, 0.875, 0.5, 0.4375, 0.5019, 0.375, 0.5019, 0.375, 0.5, 0.4375, 0.5, 0.5, 0.5019, 0.4375, 0.5019, 0.4375, 0.5, 0.5, 0.5, 0.5625, 0.5019, 0.5, 0.5019, 0.5, 0.5, 0.5625, 0.5, 0.625, 0.5019, 0.5625, 0.5019, 0.5625, 0.5, 0.625, 0.5, 0.625, 0.5038, 0.5625, 0.5038, 0.5625, 0.5019, 0.625, 0.5019, 0.625, 0.5057, 0.5625, 0.5057, 0.5625, 0.5038, 0.625, 0.5038, 0.625, 0.5076, 0.5625, 0.5076, 0.5625, 0.5057, 0.625, 0.5057, 0.625, 0.5095, 0.5625, 0.5095, 0.5625, 0.5076, 0.625, 0.5076, 0.5625, 0.5038, 0.5, 0.5038, 0.5, 0.5019, 0.5625, 0.5019, 0.5625, 0.5057, 0.5, 0.5057, 0.5, 0.5038, 0.5625, 0.5038, 0.5625, 0.5076, 0.5, 0.5076, 0.5, 0.5057, 0.5625, 0.5057, 0.5492, 0.5095, 0.5, 0.5095, 0.4995, 0.5083, 0.5492, 0.5083, 0.5, 0.5038, 0.4375, 0.5038, 0.4375, 0.5019, 0.5, 0.5019, 0.5, 0.5057, 0.4375, 0.5057, 0.4375, 0.5038, 0.5, 0.5038, 0.5, 0.5076, 0.4375, 0.5076, 0.4375, 0.5057, 0.5, 0.5057, 0.5, 0.5095, 0.4509, 0.5095, 0.4508, 0.5083, 0.4995, 0.5083, 0.4375, 0.5038, 0.375, 0.5038, 0.375, 0.5019, 0.4375, 0.5019, 0.4375, 0.5057, 0.375, 0.5057, 0.375, 0.5038, 0.4375, 0.5038, 0.4375, 0.5076, 0.375, 0.5076, 0.375, 0.5057, 0.4375, 0.5057, 0.4375, 0.5095, 0.375, 0.5095, 0.375, 0.5076, 0.4375, 0.5076, 0.875, 0.5038, 0.8125, 0.5038, 0.8125, 0.5019, 0.875, 0.5019, 0.875, 0.5057, 0.8125, 0.5057, 0.8125, 0.5038, 0.875, 0.5038, 0.875, 0.5076, 0.8125, 0.5076, 0.8125, 0.5057, 0.875, 0.5057, 0.875, 0.5095, 0.8125, 0.5095, 0.8125, 0.5076, 0.875, 0.5076, 0.8125, 0.5038, 0.75, 0.5038, 0.75, 0.5019, 0.8125, 0.5019, 0.8125, 0.5057, 0.75, 0.5057, 0.75, 0.5038, 0.8125, 0.5038, 0.8125, 0.5076, 0.75, 0.5076, 0.75, 0.5057, 0.8125, 0.5057, 0.8125, 0.5095, 0.75, 0.5095, 0.75, 0.5076, 0.8125, 0.5076, 0.75, 0.5038, 0.6875, 0.5038, 0.6875, 0.5019, 0.75, 0.5019, 0.75, 0.5057, 0.6875, 0.5057, 0.6875, 0.5038, 0.75, 0.5038, 0.75, 0.5076, 0.6875, 0.5076, 0.6875, 0.5057, 0.75, 0.5057, 0.75, 0.5095, 0.6875, 0.5095, 0.6875, 0.5076, 0.75, 0.5076, 0.6875, 0.5038, 0.625, 0.5038, 0.625, 0.5019, 0.6875, 0.5019, 0.6875, 0.5057, 0.625, 0.5057, 0.625, 0.5038, 0.6875, 0.5038, 0.6875, 0.5076, 0.625, 0.5076, 0.625, 0.5057, 0.6875, 0.5057, 0.6875, 0.5095, 0.625, 0.5095, 0.625, 0.5076, 0.6875, 0.5076, 0.125, 0.5038, 0.0625, 0.5038, 0.0625, 0.5019, 0.125, 0.5019, 0.125, 0.5057, 0.0625, 0.5057, 0.0625, 0.5038, 0.125, 0.5038, 0.125, 0.5076, 0.0625, 0.5076, 0.0625, 0.5057, 0.125, 0.5057, 0.125, 0.5095, 0.0625, 0.5095, 0.0625, 0.5076, 0.125, 0.5076, 0.0625, 0.5038, 0.0, 0.5038, 0.0, 0.5019, 0.0625, 0.5019, 0.0625, 0.5057, 0.0, 0.5057, 0.0, 0.5038, 0.0625, 0.5038, 0.0625, 0.5076, 0.0, 0.5076, 0.0, 0.5057, 0.0625, 0.5057, 0.0625, 0.5095, 0.0, 0.5095, 0.0, 0.5076, 0.0625, 0.5076, 1.0, 0.5076, 0.9375, 0.5076, 0.9375, 0.5057, 1.0, 0.5057, 1.0, 0.5038, 0.9375, 0.5038, 0.9375, 0.5019, 1.0, 0.5019, 0.9375, 0.5076, 0.875, 0.5076, 0.875, 0.5057, 0.9375, 0.5057, 0.9375, 0.5038, 0.875, 0.5038, 0.875, 0.5019, 0.9375, 0.5019, 0.375, 0.5095, 0.3125, 0.5095, 0.3125, 0.5076, 0.375, 0.5076, 0.375, 0.5076, 0.3125, 0.5076, 0.3125, 0.5057, 0.375, 0.5057, 0.375, 0.5057, 0.3125, 0.5057, 0.3125, 0.5038, 0.375, 0.5038, 0.375, 0.5038, 0.3125, 0.5038, 0.3125, 0.5019, 0.375, 0.5019, 0.3125, 0.5095, 0.25, 0.5095, 0.25, 0.5076, 0.3125, 0.5076, 0.3125, 0.5076, 0.25, 0.5076, 0.25, 0.5057, 0.3125, 0.5057, 0.3125, 0.5057, 0.25, 0.5057, 0.25, 0.5038, 0.3125, 0.5038, 0.3125, 0.5038, 0.25, 0.5038, 0.25, 0.5019, 0.3125, 0.5019, 0.25, 0.5095, 0.1875, 0.5095, 0.1875, 0.5076, 0.25, 0.5076, 0.25, 0.5076, 0.1875, 0.5076, 0.1875, 0.5057, 0.25, 0.5057, 0.25, 0.5057, 0.1875, 0.5057, 0.1875, 0.5038, 0.25, 0.5038, 0.25, 0.5038, 0.1875, 0.5038, 0.1875, 0.5019, 0.25, 0.5019, 0.1875, 0.5095, 0.125, 0.5095, 0.125, 0.5076, 0.1875, 0.5076, 0.1875, 0.5076, 0.125, 0.5076, 0.125, 0.5057, 0.1875, 0.5057, 0.1875, 0.5057, 0.125, 0.5057, 0.125, 0.5038, 0.1875, 0.5038, 0.1875, 0.5038, 0.125, 0.5038, 0.125, 0.5019, 0.1875, 0.5019, 0.812, 0.4525, 0.8114, 0.4676, 0.75, 0.4676, 0.75, 0.4526, 0.8745, 0.4525, 0.8739, 0.4676, 0.8114, 0.4676, 0.812, 0.4525, 0.9369, 0.4525, 0.9363, 0.4675, 0.8739, 0.4676, 0.8745, 0.4525, 1.001, 0.4525, 1.001, 0.4675, 0.9363, 0.4675, 0.9369, 0.4525, 0.0631, 0.4525, 0.06369, 0.4675, -0.001404, 0.4675, -0.0007019, 0.4525, 0.1255, 0.4525, 0.1261, 0.4676, 0.06369, 0.4675, 0.0631, 0.4525, 0.188, 0.4525, 0.1886, 0.4676, 0.1261, 0.4676, 0.1255, 0.4525, 0.25, 0.4526, 0.25, 0.4676, 0.1886, 0.4676, 0.188, 0.4525, 0.312, 0.4525, 0.3114, 0.4676, 0.25, 0.4676, 0.25, 0.4526, 0.3745, 0.4525, 0.3739, 0.4676, 0.3114, 0.4676, 0.312, 0.4525, 0.4369, 0.4525, 0.4363, 0.4675, 0.3739, 0.4676, 0.3745, 0.4525, 0.5, 0.4525, 0.5, 0.4675, 0.4363, 0.4675, 0.4369, 0.4525, 0.5631, 0.4525, 0.5637, 0.4675, 0.5, 0.4675, 0.5, 0.4525, 0.6255, 0.4525, 0.6261, 0.4676, 0.5637, 0.4675, 0.5631, 0.4525, 0.688, 0.4525, 0.6886, 0.4676, 0.6261, 0.4676, 0.6255, 0.4525, 0.75, 0.4526, 0.75, 0.4676, 0.6886, 0.4676, 0.688, 0.4525, 0.75, 0.4375, 0.75, 0.4526, 0.688, 0.4525, 0.6875, 0.4375, 0.6875, 0.4375, 0.688, 0.4525, 0.6255, 0.4525, 0.625, 0.4375, 0.625, 0.4375, 0.6255, 0.4525, 0.5631, 0.4525, 0.5625, 0.4375, 0.5625, 0.4375, 0.5631, 0.4525, 0.5, 0.4525, 0.5, 0.4375, 0.5, 0.4375, 0.5, 0.4525, 0.4369, 0.4525, 0.4375, 0.4375, 0.4375, 0.4375, 0.4369, 0.4525, 0.3745, 0.4525, 0.375, 0.4375, 0.375, 0.4375, 0.3745, 0.4525, 0.312, 0.4525, 0.3125, 0.4375, 0.3125, 0.4375, 0.312, 0.4525, 0.25, 0.4526, 0.25, 0.4375, 0.25, 0.4375, 0.25, 0.4526, 0.188, 0.4525, 0.1875, 0.4375, 0.1875, 0.4375, 0.188, 0.4525, 0.1255, 0.4525, 0.125, 0.4375, 0.125, 0.4375, 0.1255, 0.4525, 0.0631, 0.4525, 0.0625, 0.4375, 0.0625, 0.4375, 0.0631, 0.4525, -0.0007019, 0.4525, 0.0, 0.4375, 1.0, 0.4375, 1.001, 0.4525, 0.9369, 0.4525, 0.9375, 0.4375, 0.9375, 0.4375, 0.9369, 0.4525, 0.8745, 0.4525, 0.875, 0.4375, 0.875, 0.4375, 0.8745, 0.4525, 0.812, 0.4525, 0.8125, 0.4375, 0.8125, 0.4375, 0.812, 0.4525, 0.75, 0.4526, 0.75, 0.4375, 0.5004, 0.5095, 0.5487, 0.5095, 0.5625, 0.5095, 0.5, 0.5095, 0.4514, 0.5095, 0.5004, 0.5095, 0.5, 0.5095, 0.4375, 0.5095, 0.5492, 0.5083, 0.4995, 0.5083, 0.5, 0.5076, 0.5625, 0.5076, 0.5492, 0.5095, 0.5492, 0.5083, 0.5625, 0.5076, 0.5625, 0.5095, 0.4508, 0.5083, 0.4509, 0.5095, 0.4375, 0.5095, 0.4375, 0.5076, 0.5487, 0.5095, 0.5492, 0.5095, 0.5625, 0.5095, 0.5625, 0.5095, 0.4995, 0.5083, 0.4508, 0.5083, 0.4375, 0.5076, 0.5, 0.5076, 0.4509, 0.5095, 0.4514, 0.5095, 0.4375, 0.5095, 0.4375, 0.5095])
me_sphere_001.update()

# ---- objects
ob_cube = bpy.data.objects.new('Cube', me_cube)
ob_light = bpy.data.objects.new('Light', light_light)
ob_camera = bpy.data.objects.new('Camera', cam_camera)
ob_empty = bpy.data.objects.new('Empty', None)
ob_empty_001 = bpy.data.objects.new('Empty.001', None)
ob_sphere = bpy.data.objects.new('Sphere', me_sphere_001)
ob_empty_002 = bpy.data.objects.new('Empty.002', None)

# ---- transforms, parenting, visibility, modifiers, constraints
ob_cube.location = (0.0, 0.0, 0.0)
ob_cube.lock_rotations_4d = False
ob_cube.empty_display_type = 'ARROWS'
ob_cube.lineart.crease_threshold = 0.0
ob_light.location = (4.076, 1.005, 5.904)
ob_light.rotation_euler = (0.6503, 0.05522, 1.866)
ob_light.lock_rotations_4d = False
ob_light.empty_display_type = 'ARROWS'
ob_light.color = (0.0, 0.0, 0.0, 0.0)
ob_light.lineart.crease_threshold = 0.0
ob_camera.location = (7.359, -6.926, 4.958)
ob_camera.rotation_euler = (1.109, 0.0, 0.8149)
ob_camera.lock_rotations_4d = False
ob_camera.empty_display_type = 'ARROWS'
ob_camera.color = (0.0, 0.0, 0.0, 0.0)
ob_camera.display_type = 'WIRE'
ob_camera.lineart.crease_threshold = 0.0
ob_empty.location = (0.0, 0.0, 2.0)
ob_empty.rotation_euler = (1.571, 0.0, 1.571)
ob_empty.scale = (1.465, 1.465, 1.465)
ob_empty.empty_display_type = 'IMAGE'
ob_empty.empty_display_size = 5.0
ob_empty.use_empty_image_alpha = True
ob_empty.color = (1.0, 1.0, 1.0, 0.3)
ob_empty_001.location = (0.0, 3.652, 2.0)
ob_empty_001.rotation_euler = (1.571, -0.0, 3.133)
ob_empty_001.scale = (1.465, 1.465, 1.465)
ob_empty_001.empty_display_type = 'IMAGE'
ob_empty_001.empty_display_size = 5.0
ob_empty_001.use_empty_image_alpha = True
ob_empty_001.color = (1.0, 1.0, 1.0, 0.4)
ob_sphere.location = (0.0, -3.834, 0.0)
_m = ob_sphere.modifiers.new('Subdivision', 'SUBSURF')
_m.levels = 4
ob_empty_002.location = (-0.04309, -6.241, 2.072)
ob_empty_002.rotation_euler = (1.494, 2.885e-07, 1.487)
ob_empty_002.scale = (1.476, 1.467, 1.476)
ob_empty_002.empty_display_type = 'IMAGE'
ob_empty_002.empty_display_size = 5.0
ob_empty_002.use_empty_image_alpha = True
ob_empty_002.color = (1.0, 1.0, 1.0, 0.3)

# ---- collection membership
col_collection.objects.link(ob_cube)
col_collection.objects.link(ob_light)
col_collection.objects.link(ob_camera)
col_collection.objects.link(ob_empty)
col_collection.objects.link(ob_empty_001)
col_collection.objects.link(ob_sphere)
col_collection.objects.link(ob_empty_002)

# ---- scene / render settings (as saved in the file)
scene.camera = ob_camera
scene.frame_start = 1; scene.frame_end = 250; scene.frame_set(1)
scene.render.engine = 'BLENDER_EEVEE_NEXT'
scene.cycles.sampling_pattern = 'TABULATED_SOBOL'
scene.cycles.use_light_tree = False
scene.view_settings.view_transform = 'Filmic'
bpy.context.view_layer.update()

